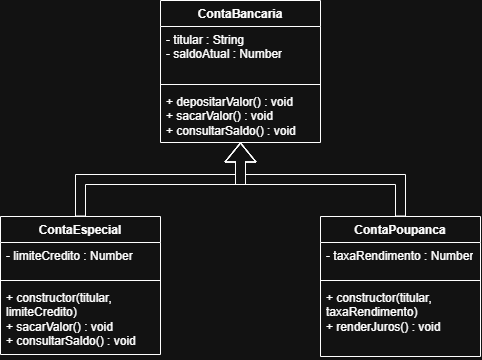

The diagram above was exported from draw.io. Its source (the exported page's mxGraphModel, read from the mxfile embedded in the PNG):
<mxGraphModel dx="834" dy="447" grid="1" gridSize="10" guides="1" tooltips="1" connect="1" arrows="1" fold="1" page="1" pageScale="1" pageWidth="827" pageHeight="1169" math="0" shadow="0">
  <root>
    <mxCell id="0" />
    <mxCell id="1" parent="0" />
    <mxCell id="WSS2d1SFM0C1kSJgxiCH-1" parent="1" style="swimlane;fontStyle=1;align=center;verticalAlign=top;childLayout=stackLayout;horizontal=1;startSize=26;horizontalStack=0;resizeParent=1;resizeParentMax=0;resizeLast=0;collapsible=1;marginBottom=0;whiteSpace=wrap;html=1;" value="ContaBancaria" vertex="1">
      <mxGeometry height="142" width="160" x="280" y="300" as="geometry" />
    </mxCell>
    <mxCell id="WSS2d1SFM0C1kSJgxiCH-2" parent="WSS2d1SFM0C1kSJgxiCH-1" style="text;strokeColor=none;fillColor=none;align=left;verticalAlign=top;spacingLeft=4;spacingRight=4;overflow=hidden;rotatable=0;points=[[0,0.5],[1,0.5]];portConstraint=eastwest;whiteSpace=wrap;html=1;" value="- titular : String&lt;div&gt;- saldoAtual : Number&lt;/div&gt;" vertex="1">
      <mxGeometry height="54" width="160" y="26" as="geometry" />
    </mxCell>
    <mxCell id="WSS2d1SFM0C1kSJgxiCH-3" parent="WSS2d1SFM0C1kSJgxiCH-1" style="line;strokeWidth=1;fillColor=none;align=left;verticalAlign=middle;spacingTop=-1;spacingLeft=3;spacingRight=3;rotatable=0;labelPosition=right;points=[];portConstraint=eastwest;strokeColor=inherit;" value="" vertex="1">
      <mxGeometry height="8" width="160" y="80" as="geometry" />
    </mxCell>
    <mxCell id="WSS2d1SFM0C1kSJgxiCH-4" parent="WSS2d1SFM0C1kSJgxiCH-1" style="text;strokeColor=none;fillColor=none;align=left;verticalAlign=top;spacingLeft=4;spacingRight=4;overflow=hidden;rotatable=0;points=[[0,0.5],[1,0.5]];portConstraint=eastwest;whiteSpace=wrap;html=1;" value="+ depositarValor() : void&lt;div&gt;+ sacarValor() : void&lt;/div&gt;&lt;div&gt;+ consultarSaldo() : void&lt;/div&gt;" vertex="1">
      <mxGeometry height="54" width="160" y="88" as="geometry" />
    </mxCell>
    <mxCell id="UJFUxets4cNIR9liMNGE-6" edge="1" parent="1" source="dJlKLSEGdn5naCBX6j-a-1" style="edgeStyle=orthogonalEdgeStyle;shape=flexArrow;rounded=0;orthogonalLoop=1;jettySize=auto;html=1;exitX=0.5;exitY=0;exitDx=0;exitDy=0;entryX=0.5;entryY=1;entryDx=0;entryDy=0;" target="WSS2d1SFM0C1kSJgxiCH-1">
      <mxGeometry relative="1" as="geometry" />
    </mxCell>
    <mxCell id="dJlKLSEGdn5naCBX6j-a-1" parent="1" style="swimlane;fontStyle=1;align=center;verticalAlign=top;childLayout=stackLayout;horizontal=1;startSize=26;horizontalStack=0;resizeParent=1;resizeParentMax=0;resizeLast=0;collapsible=1;marginBottom=0;whiteSpace=wrap;html=1;" value="ContaEspecial" vertex="1">
      <mxGeometry height="138" width="160" x="120" y="516" as="geometry" />
    </mxCell>
    <mxCell id="dJlKLSEGdn5naCBX6j-a-2" parent="dJlKLSEGdn5naCBX6j-a-1" style="text;strokeColor=none;fillColor=none;align=left;verticalAlign=top;spacingLeft=4;spacingRight=4;overflow=hidden;rotatable=0;points=[[0,0.5],[1,0.5]];portConstraint=eastwest;whiteSpace=wrap;html=1;" value="- limiteCredito : Number" vertex="1">
      <mxGeometry height="34" width="160" y="26" as="geometry" />
    </mxCell>
    <mxCell id="dJlKLSEGdn5naCBX6j-a-3" parent="dJlKLSEGdn5naCBX6j-a-1" style="line;strokeWidth=1;fillColor=none;align=left;verticalAlign=middle;spacingTop=-1;spacingLeft=3;spacingRight=3;rotatable=0;labelPosition=right;points=[];portConstraint=eastwest;strokeColor=inherit;" value="" vertex="1">
      <mxGeometry height="8" width="160" y="60" as="geometry" />
    </mxCell>
    <mxCell id="dJlKLSEGdn5naCBX6j-a-4" parent="dJlKLSEGdn5naCBX6j-a-1" style="text;strokeColor=none;fillColor=none;align=left;verticalAlign=top;spacingLeft=4;spacingRight=4;overflow=hidden;rotatable=0;points=[[0,0.5],[1,0.5]];portConstraint=eastwest;whiteSpace=wrap;html=1;" value="+ constructor(titular, limiteCredito)&lt;div&gt;+ sacarValor() : void&lt;/div&gt;&lt;div&gt;+ consultarSaldo() : void&lt;/div&gt;" vertex="1">
      <mxGeometry height="70" width="160" y="68" as="geometry" />
    </mxCell>
    <mxCell id="UJFUxets4cNIR9liMNGE-7" edge="1" parent="1" source="dJlKLSEGdn5naCBX6j-a-6" style="edgeStyle=orthogonalEdgeStyle;shape=flexArrow;rounded=0;orthogonalLoop=1;jettySize=auto;html=1;exitX=0.5;exitY=0;exitDx=0;exitDy=0;entryX=0.5;entryY=1;entryDx=0;entryDy=0;" target="WSS2d1SFM0C1kSJgxiCH-1">
      <mxGeometry relative="1" as="geometry" />
    </mxCell>
    <mxCell id="dJlKLSEGdn5naCBX6j-a-6" parent="1" style="swimlane;fontStyle=1;align=center;verticalAlign=top;childLayout=stackLayout;horizontal=1;startSize=26;horizontalStack=0;resizeParent=1;resizeParentMax=0;resizeLast=0;collapsible=1;marginBottom=0;whiteSpace=wrap;html=1;" value="ContaPoupanca" vertex="1">
      <mxGeometry height="140" width="160" x="440" y="516" as="geometry" />
    </mxCell>
    <mxCell id="dJlKLSEGdn5naCBX6j-a-7" parent="dJlKLSEGdn5naCBX6j-a-6" style="text;strokeColor=none;fillColor=none;align=left;verticalAlign=top;spacingLeft=4;spacingRight=4;overflow=hidden;rotatable=0;points=[[0,0.5],[1,0.5]];portConstraint=eastwest;whiteSpace=wrap;html=1;" value="- taxaRendimento : Number" vertex="1">
      <mxGeometry height="34" width="160" y="26" as="geometry" />
    </mxCell>
    <mxCell id="dJlKLSEGdn5naCBX6j-a-8" parent="dJlKLSEGdn5naCBX6j-a-6" style="line;strokeWidth=1;fillColor=none;align=left;verticalAlign=middle;spacingTop=-1;spacingLeft=3;spacingRight=3;rotatable=0;labelPosition=right;points=[];portConstraint=eastwest;strokeColor=inherit;" value="" vertex="1">
      <mxGeometry height="8" width="160" y="60" as="geometry" />
    </mxCell>
    <mxCell id="dJlKLSEGdn5naCBX6j-a-9" parent="dJlKLSEGdn5naCBX6j-a-6" style="text;strokeColor=none;fillColor=none;align=left;verticalAlign=top;spacingLeft=4;spacingRight=4;overflow=hidden;rotatable=0;points=[[0,0.5],[1,0.5]];portConstraint=eastwest;whiteSpace=wrap;html=1;" value="+ constructor(titular, taxaRendimento)&lt;div&gt;+ renderJuros() : void&lt;/div&gt;" vertex="1">
      <mxGeometry height="72" width="160" y="68" as="geometry" />
    </mxCell>
  </root>
</mxGraphModel>